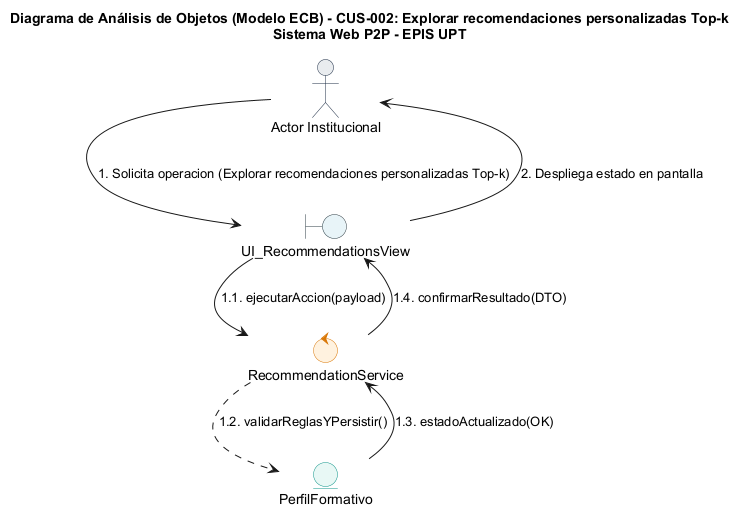

The diagram above was rendered by PlantUML. Its source (embedded in the PNG):
@startuml
title Diagrama de Análisis de Objetos (Modelo ECB) - CUS-002: Explorar recomendaciones personalizadas Top-k\nSistema Web P2P - EPIS UPT

skinparam shadowing false
skinparam roundcorner 8
skinparam defaultFontName Arial
skinparam fontSize 11

skinparam actor {
    BackgroundColor #E9ECEF
    BorderColor #1D2D44
}
skinparam boundary {
    BackgroundColor #E8F4F8
    BorderColor #2B3A42
}
skinparam control {
    BackgroundColor #FFF2DF
    BorderColor #D97706
}
skinparam entity {
    BackgroundColor #E8F8F5
    BorderColor #0D9488
}

actor "Actor Institucional" as ActUser
boundary "UI_RecommendationsView" as B_Main
control "RecommendationService" as C_Main
entity "PerfilFormativo" as E_Main

ActUser --> B_Main : 1. Solicita operacion (Explorar recomendaciones personalizadas Top-k)
B_Main --> C_Main : 1.1. ejecutarAccion(payload)
C_Main ..> E_Main : 1.2. validarReglasYPersistir()
E_Main --> C_Main : 1.3. estadoActualizado(OK)
C_Main --> B_Main : 1.4. confirmarResultado(DTO)
B_Main --> ActUser : 2. Despliega estado en pantalla
@enduml